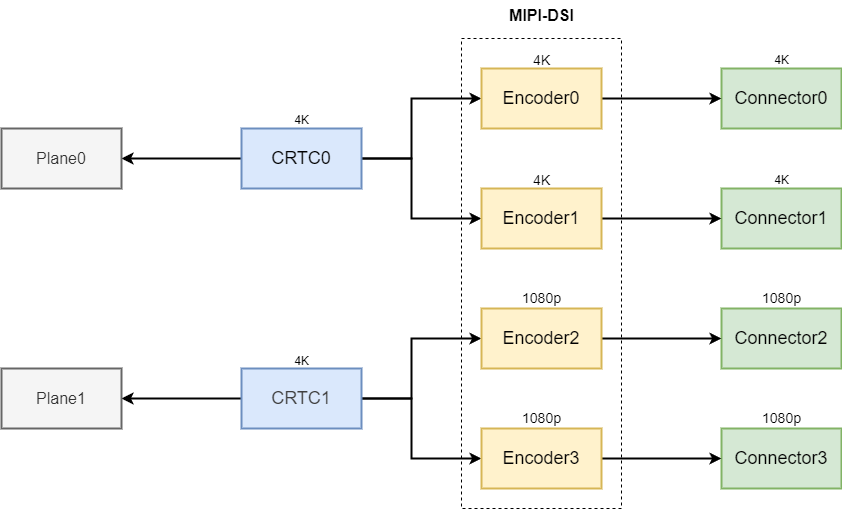

The diagram above was exported from draw.io. Its source (the exported page's mxGraphModel, read from the mxfile embedded in the PNG):
<mxGraphModel dx="1319" dy="450" grid="1" gridSize="10" guides="1" tooltips="1" connect="1" arrows="1" fold="1" page="1" pageScale="1" pageWidth="850" pageHeight="1100" background="#ffffff" math="0" shadow="0">
  <root>
    <mxCell id="0" />
    <mxCell id="1" parent="0" />
    <mxCell id="21" style="edgeStyle=none;html=1;exitX=0;exitY=0.5;exitDx=0;exitDy=0;entryX=1;entryY=0.5;entryDx=0;entryDy=0;strokeWidth=2;" parent="1" source="2" target="4" edge="1">
      <mxGeometry relative="1" as="geometry" />
    </mxCell>
    <mxCell id="25" style="edgeStyle=none;html=1;exitX=1;exitY=0.5;exitDx=0;exitDy=0;entryX=0;entryY=0.5;entryDx=0;entryDy=0;rounded=0;curved=0;strokeWidth=2;" parent="1" source="2" target="12" edge="1">
      <mxGeometry relative="1" as="geometry">
        <Array as="points">
          <mxPoint x="330" y="220" />
          <mxPoint x="330" y="160" />
        </Array>
      </mxGeometry>
    </mxCell>
    <mxCell id="26" style="edgeStyle=none;html=1;exitX=1;exitY=0.5;exitDx=0;exitDy=0;entryX=0;entryY=0.5;entryDx=0;entryDy=0;rounded=0;curved=0;strokeWidth=2;" parent="1" source="2" target="13" edge="1">
      <mxGeometry relative="1" as="geometry">
        <Array as="points">
          <mxPoint x="330" y="220" />
          <mxPoint x="330" y="280" />
        </Array>
      </mxGeometry>
    </mxCell>
    <mxCell id="2" value="&lt;font style=&quot;font-size: 18px;&quot;&gt;CRTC0&lt;/font&gt;" style="rounded=0;whiteSpace=wrap;html=1;fillColor=#dae8fc;strokeColor=#6c8ebf;strokeWidth=2;" parent="1" vertex="1">
      <mxGeometry x="160" y="190" width="120" height="60" as="geometry" />
    </mxCell>
    <mxCell id="20" style="edgeStyle=none;html=1;exitX=0;exitY=0.5;exitDx=0;exitDy=0;entryX=1;entryY=0.5;entryDx=0;entryDy=0;strokeWidth=2;" parent="1" source="3" target="5" edge="1">
      <mxGeometry relative="1" as="geometry" />
    </mxCell>
    <mxCell id="23" style="edgeStyle=none;html=1;exitX=1;exitY=0.5;exitDx=0;exitDy=0;entryX=0;entryY=0.5;entryDx=0;entryDy=0;rounded=0;curved=0;strokeWidth=2;" parent="1" source="3" target="14" edge="1">
      <mxGeometry relative="1" as="geometry">
        <Array as="points">
          <mxPoint x="330" y="460" />
          <mxPoint x="330" y="400" />
        </Array>
      </mxGeometry>
    </mxCell>
    <mxCell id="24" style="edgeStyle=none;html=1;exitX=1;exitY=0.5;exitDx=0;exitDy=0;entryX=0;entryY=0.5;entryDx=0;entryDy=0;rounded=0;curved=0;strokeWidth=2;" parent="1" source="3" target="15" edge="1">
      <mxGeometry relative="1" as="geometry">
        <Array as="points">
          <mxPoint x="330" y="460" />
          <mxPoint x="330" y="520" />
        </Array>
      </mxGeometry>
    </mxCell>
    <mxCell id="3" value="&lt;span style=&quot;color: rgb(63, 63, 63); font-size: 18px;&quot;&gt;CRTC1&lt;/span&gt;" style="rounded=0;whiteSpace=wrap;html=1;fillColor=#dae8fc;strokeColor=#6c8ebf;strokeWidth=2;" parent="1" vertex="1">
      <mxGeometry x="160" y="430" width="120" height="60" as="geometry" />
    </mxCell>
    <mxCell id="4" value="&lt;font style=&quot;font-size: 16px;&quot;&gt;Plane0&lt;/font&gt;" style="rounded=0;whiteSpace=wrap;html=1;fillColor=#f5f5f5;fontColor=#333333;strokeColor=#666666;strokeWidth=2;" parent="1" vertex="1">
      <mxGeometry x="-80" y="190" width="120" height="60" as="geometry" />
    </mxCell>
    <mxCell id="5" value="&lt;font style=&quot;font-size: 16px;&quot;&gt;Plane1&lt;/font&gt;" style="rounded=0;whiteSpace=wrap;html=1;fillColor=#f5f5f5;fontColor=#333333;strokeColor=#666666;strokeWidth=2;" parent="1" vertex="1">
      <mxGeometry x="-80" y="430" width="120" height="60" as="geometry" />
    </mxCell>
    <mxCell id="6" value="&lt;font style=&quot;font-size: 18px;&quot;&gt;Connector0&lt;/font&gt;" style="rounded=0;whiteSpace=wrap;html=1;fillColor=#d5e8d4;strokeColor=#82b366;strokeWidth=2;" parent="1" vertex="1">
      <mxGeometry x="640" y="130" width="120" height="60" as="geometry" />
    </mxCell>
    <mxCell id="7" value="&lt;font style=&quot;font-size: 18px;&quot;&gt;Connector1&lt;/font&gt;" style="rounded=0;whiteSpace=wrap;html=1;fillColor=#d5e8d4;strokeColor=#82b366;strokeWidth=2;" parent="1" vertex="1">
      <mxGeometry x="640" y="250" width="120" height="60" as="geometry" />
    </mxCell>
    <mxCell id="8" value="&lt;font style=&quot;font-size: 18px;&quot;&gt;Connector2&lt;/font&gt;" style="rounded=0;whiteSpace=wrap;html=1;fillColor=#d5e8d4;strokeColor=#82b366;strokeWidth=2;" parent="1" vertex="1">
      <mxGeometry x="640" y="370" width="120" height="60" as="geometry" />
    </mxCell>
    <mxCell id="9" value="&lt;font style=&quot;font-size: 18px;&quot;&gt;Connector3&lt;/font&gt;" style="rounded=0;whiteSpace=wrap;html=1;fillColor=#d5e8d4;strokeColor=#82b366;strokeWidth=2;" parent="1" vertex="1">
      <mxGeometry x="640" y="490" width="120" height="60" as="geometry" />
    </mxCell>
    <mxCell id="10" value="" style="rounded=0;whiteSpace=wrap;html=1;fillColor=none;dashed=1;" parent="1" vertex="1">
      <mxGeometry x="380" y="100" width="160" height="470" as="geometry" />
    </mxCell>
    <mxCell id="11" value="&lt;font style=&quot;font-size: 16px;&quot;&gt;&lt;b&gt;MIPI-DSI&lt;/b&gt;&lt;/font&gt;" style="text;html=1;align=center;verticalAlign=middle;resizable=0;points=[];autosize=1;strokeColor=none;fillColor=none;" parent="1" vertex="1">
      <mxGeometry x="415" y="62" width="90" height="30" as="geometry" />
    </mxCell>
    <mxCell id="30" style="edgeStyle=none;html=1;exitX=1;exitY=0.5;exitDx=0;exitDy=0;entryX=0;entryY=0.5;entryDx=0;entryDy=0;strokeWidth=2;" parent="1" source="12" target="6" edge="1">
      <mxGeometry relative="1" as="geometry" />
    </mxCell>
    <mxCell id="12" value="&lt;font style=&quot;font-size: 18px;&quot;&gt;Encoder0&lt;/font&gt;" style="rounded=0;whiteSpace=wrap;html=1;fillColor=#fff2cc;strokeColor=#d6b656;strokeWidth=2;" parent="1" vertex="1">
      <mxGeometry x="400" y="130" width="120" height="60" as="geometry" />
    </mxCell>
    <mxCell id="29" style="edgeStyle=none;html=1;exitX=1;exitY=0.5;exitDx=0;exitDy=0;strokeWidth=2;" parent="1" source="13" target="7" edge="1">
      <mxGeometry relative="1" as="geometry" />
    </mxCell>
    <mxCell id="13" value="&lt;font style=&quot;font-size: 18px;&quot;&gt;Encoder1&lt;/font&gt;" style="rounded=0;whiteSpace=wrap;html=1;fillColor=#fff2cc;strokeColor=#d6b656;strokeWidth=2;" parent="1" vertex="1">
      <mxGeometry x="400" y="250" width="120" height="60" as="geometry" />
    </mxCell>
    <mxCell id="28" style="edgeStyle=none;html=1;exitX=1;exitY=0.5;exitDx=0;exitDy=0;strokeWidth=2;" parent="1" source="14" target="8" edge="1">
      <mxGeometry relative="1" as="geometry" />
    </mxCell>
    <mxCell id="14" value="&lt;font style=&quot;font-size: 18px;&quot;&gt;Encoder2&lt;/font&gt;" style="rounded=0;whiteSpace=wrap;html=1;fillColor=#fff2cc;strokeColor=#d6b656;strokeWidth=2;" parent="1" vertex="1">
      <mxGeometry x="400" y="370" width="120" height="60" as="geometry" />
    </mxCell>
    <mxCell id="27" style="edgeStyle=none;html=1;exitX=1;exitY=0.5;exitDx=0;exitDy=0;entryX=0;entryY=0.5;entryDx=0;entryDy=0;strokeWidth=2;" parent="1" source="15" target="9" edge="1">
      <mxGeometry relative="1" as="geometry" />
    </mxCell>
    <mxCell id="15" value="&lt;font style=&quot;font-size: 18px;&quot;&gt;Encoder3&lt;/font&gt;" style="rounded=0;whiteSpace=wrap;html=1;fillColor=#fff2cc;strokeColor=#d6b656;strokeWidth=2;" parent="1" vertex="1">
      <mxGeometry x="400" y="490" width="120" height="60" as="geometry" />
    </mxCell>
    <mxCell id="16" value="&lt;font style=&quot;font-size: 14px;&quot;&gt;1080p&lt;/font&gt;" style="text;html=1;align=center;verticalAlign=middle;resizable=0;points=[];autosize=1;strokeColor=none;fillColor=none;" parent="1" vertex="1">
      <mxGeometry x="430" y="465" width="60" height="30" as="geometry" />
    </mxCell>
    <mxCell id="17" value="&lt;font style=&quot;font-size: 14px;&quot;&gt;1080p&lt;/font&gt;" style="text;html=1;align=center;verticalAlign=middle;resizable=0;points=[];autosize=1;strokeColor=none;fillColor=none;strokeWidth=2;" parent="1" vertex="1">
      <mxGeometry x="430" y="345" width="60" height="30" as="geometry" />
    </mxCell>
    <mxCell id="18" value="&lt;font style=&quot;font-size: 14px;&quot;&gt;4K&lt;/font&gt;" style="text;html=1;align=center;verticalAlign=middle;resizable=0;points=[];autosize=1;strokeColor=none;fillColor=none;strokeWidth=2;" parent="1" vertex="1">
      <mxGeometry x="440" y="107" width="40" height="30" as="geometry" />
    </mxCell>
    <mxCell id="19" value="&lt;font style=&quot;font-size: 14px;&quot;&gt;4K&lt;/font&gt;" style="text;html=1;align=center;verticalAlign=middle;resizable=0;points=[];autosize=1;strokeColor=none;fillColor=none;strokeWidth=2;" parent="1" vertex="1">
      <mxGeometry x="440" y="227" width="40" height="30" as="geometry" />
    </mxCell>
    <mxCell id="31" value="4K" style="text;html=1;align=center;verticalAlign=middle;resizable=0;points=[];autosize=1;strokeColor=none;fillColor=none;" parent="1" vertex="1">
      <mxGeometry x="200" y="408" width="40" height="30" as="geometry" />
    </mxCell>
    <mxCell id="32" value="4K" style="text;html=1;align=center;verticalAlign=middle;resizable=0;points=[];autosize=1;strokeColor=none;fillColor=none;" parent="1" vertex="1">
      <mxGeometry x="200" y="167" width="40" height="30" as="geometry" />
    </mxCell>
    <mxCell id="33" value="4K" style="text;html=1;align=center;verticalAlign=middle;resizable=0;points=[];autosize=1;strokeColor=none;fillColor=none;" vertex="1" parent="1">
      <mxGeometry x="680" y="107" width="40" height="30" as="geometry" />
    </mxCell>
    <mxCell id="34" value="4K" style="text;html=1;align=center;verticalAlign=middle;resizable=0;points=[];autosize=1;strokeColor=none;fillColor=none;" vertex="1" parent="1">
      <mxGeometry x="680" y="227" width="40" height="30" as="geometry" />
    </mxCell>
    <mxCell id="36" value="&lt;font style=&quot;font-size: 14px;&quot;&gt;1080p&lt;/font&gt;" style="text;html=1;align=center;verticalAlign=middle;resizable=0;points=[];autosize=1;strokeColor=none;fillColor=none;strokeWidth=2;" vertex="1" parent="1">
      <mxGeometry x="670" y="345" width="60" height="30" as="geometry" />
    </mxCell>
    <mxCell id="37" value="&lt;font style=&quot;font-size: 14px;&quot;&gt;1080p&lt;/font&gt;" style="text;html=1;align=center;verticalAlign=middle;resizable=0;points=[];autosize=1;strokeColor=none;fillColor=none;strokeWidth=2;" vertex="1" parent="1">
      <mxGeometry x="670" y="465" width="60" height="30" as="geometry" />
    </mxCell>
  </root>
</mxGraphModel>